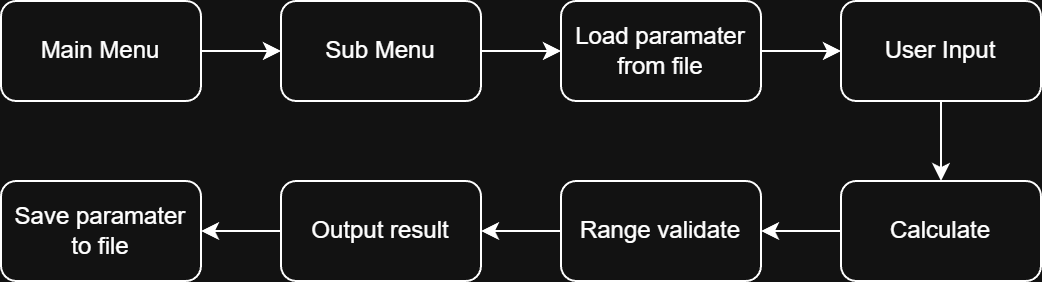

The diagram above was exported from draw.io. Its source (the exported page's mxGraphModel, read from the mxfile embedded in the PNG):
<mxGraphModel dx="914" dy="640" grid="1" gridSize="10" guides="1" tooltips="1" connect="1" arrows="1" fold="1" page="1" pageScale="1" pageWidth="827" pageHeight="1169" math="0" shadow="0">
  <root>
    <mxCell id="0" />
    <mxCell id="1" parent="0" />
    <mxCell id="Mqk7Sl3eSnbT1Hty-AXJ-11" edge="1" parent="1" source="Mqk7Sl3eSnbT1Hty-AXJ-1" style="edgeStyle=orthogonalEdgeStyle;rounded=0;orthogonalLoop=1;jettySize=auto;html=1;exitX=1;exitY=0.5;exitDx=0;exitDy=0;entryX=0;entryY=0.5;entryDx=0;entryDy=0;" target="Mqk7Sl3eSnbT1Hty-AXJ-3">
      <mxGeometry relative="1" as="geometry" />
    </mxCell>
    <mxCell id="Mqk7Sl3eSnbT1Hty-AXJ-1" parent="1" style="rounded=1;whiteSpace=wrap;html=1;" value="Main Menu" vertex="1">
      <mxGeometry height="50" width="100" x="70" y="50" as="geometry" />
    </mxCell>
    <mxCell id="Mqk7Sl3eSnbT1Hty-AXJ-12" edge="1" parent="1" source="Mqk7Sl3eSnbT1Hty-AXJ-3" style="edgeStyle=orthogonalEdgeStyle;rounded=0;orthogonalLoop=1;jettySize=auto;html=1;exitX=1;exitY=0.5;exitDx=0;exitDy=0;entryX=0;entryY=0.5;entryDx=0;entryDy=0;" target="Mqk7Sl3eSnbT1Hty-AXJ-6">
      <mxGeometry relative="1" as="geometry" />
    </mxCell>
    <mxCell id="Mqk7Sl3eSnbT1Hty-AXJ-3" parent="1" style="rounded=1;whiteSpace=wrap;html=1;" value="Sub Menu" vertex="1">
      <mxGeometry height="50" width="100" x="210" y="50" as="geometry" />
    </mxCell>
    <mxCell id="Mqk7Sl3eSnbT1Hty-AXJ-14" edge="1" parent="1" source="Mqk7Sl3eSnbT1Hty-AXJ-4" style="edgeStyle=orthogonalEdgeStyle;rounded=0;orthogonalLoop=1;jettySize=auto;html=1;exitX=0.5;exitY=1;exitDx=0;exitDy=0;" target="Mqk7Sl3eSnbT1Hty-AXJ-5">
      <mxGeometry relative="1" as="geometry" />
    </mxCell>
    <mxCell id="Mqk7Sl3eSnbT1Hty-AXJ-4" parent="1" style="rounded=1;whiteSpace=wrap;html=1;" value="User Input" vertex="1">
      <mxGeometry height="50" width="100" x="490" y="50" as="geometry" />
    </mxCell>
    <mxCell id="Mqk7Sl3eSnbT1Hty-AXJ-15" edge="1" parent="1" source="Mqk7Sl3eSnbT1Hty-AXJ-5" style="edgeStyle=orthogonalEdgeStyle;rounded=0;orthogonalLoop=1;jettySize=auto;html=1;exitX=0;exitY=0.5;exitDx=0;exitDy=0;" target="Mqk7Sl3eSnbT1Hty-AXJ-8">
      <mxGeometry relative="1" as="geometry" />
    </mxCell>
    <mxCell id="Mqk7Sl3eSnbT1Hty-AXJ-5" parent="1" style="rounded=1;whiteSpace=wrap;html=1;" value="Calculate" vertex="1">
      <mxGeometry height="50" width="100" x="490" y="140" as="geometry" />
    </mxCell>
    <mxCell id="Mqk7Sl3eSnbT1Hty-AXJ-13" edge="1" parent="1" source="Mqk7Sl3eSnbT1Hty-AXJ-6" style="edgeStyle=orthogonalEdgeStyle;rounded=0;orthogonalLoop=1;jettySize=auto;html=1;exitX=1;exitY=0.5;exitDx=0;exitDy=0;entryX=0;entryY=0.5;entryDx=0;entryDy=0;" target="Mqk7Sl3eSnbT1Hty-AXJ-4">
      <mxGeometry relative="1" as="geometry" />
    </mxCell>
    <mxCell id="Mqk7Sl3eSnbT1Hty-AXJ-6" parent="1" style="rounded=1;whiteSpace=wrap;html=1;" value="Load paramater&lt;div&gt;from file&lt;/div&gt;" vertex="1">
      <mxGeometry height="50" width="100" x="350" y="50" as="geometry" />
    </mxCell>
    <mxCell id="Mqk7Sl3eSnbT1Hty-AXJ-16" edge="1" parent="1" source="Mqk7Sl3eSnbT1Hty-AXJ-8" style="edgeStyle=orthogonalEdgeStyle;rounded=0;orthogonalLoop=1;jettySize=auto;html=1;exitX=0;exitY=0.5;exitDx=0;exitDy=0;" target="Mqk7Sl3eSnbT1Hty-AXJ-10">
      <mxGeometry relative="1" as="geometry" />
    </mxCell>
    <mxCell id="Mqk7Sl3eSnbT1Hty-AXJ-8" parent="1" style="rounded=1;whiteSpace=wrap;html=1;" value="Range validate" vertex="1">
      <mxGeometry height="50" width="100" x="350" y="140" as="geometry" />
    </mxCell>
    <mxCell id="Mqk7Sl3eSnbT1Hty-AXJ-9" parent="1" style="rounded=1;whiteSpace=wrap;html=1;" value="Save paramater&lt;div&gt;to file&lt;/div&gt;" vertex="1">
      <mxGeometry height="50" width="100" x="70" y="140" as="geometry" />
    </mxCell>
    <mxCell id="Mqk7Sl3eSnbT1Hty-AXJ-17" edge="1" parent="1" source="Mqk7Sl3eSnbT1Hty-AXJ-10" style="edgeStyle=orthogonalEdgeStyle;rounded=0;orthogonalLoop=1;jettySize=auto;html=1;exitX=0;exitY=0.5;exitDx=0;exitDy=0;" target="Mqk7Sl3eSnbT1Hty-AXJ-9">
      <mxGeometry relative="1" as="geometry" />
    </mxCell>
    <mxCell id="Mqk7Sl3eSnbT1Hty-AXJ-10" parent="1" style="rounded=1;whiteSpace=wrap;html=1;" value="Output result" vertex="1">
      <mxGeometry height="50" width="100" x="210" y="140" as="geometry" />
    </mxCell>
  </root>
</mxGraphModel>